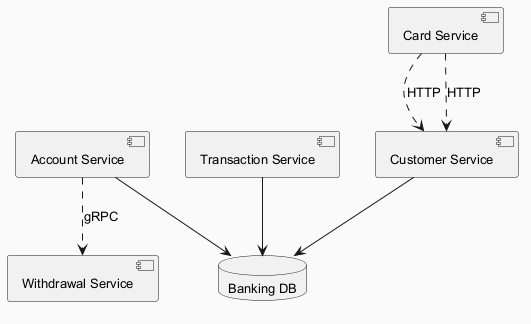

The diagram above was rendered by PlantUML. Its source (embedded in the PNG):
@startuml
skinparam backgroundColor #FAFAFA
skinparam classBackgroundColor #FFF3E0
skinparam classBorderColor #E65100
skinparam defaultFontSize 13
component "Customer Service" as C_CustomerService
component "Card Service" as C_CardService
component "Account Service" as C_AccountService
component "Withdrawal Service" as C_WithdrawalService
component "Transaction Service" as C_TransactionService
database "Banking DB" as DB_banking
C_CustomerService --> DB_banking
C_AccountService --> DB_banking
C_TransactionService --> DB_banking
C_CardService ..> C_CustomerService : HTTP
C_CardService ..> C_CustomerService : HTTP
C_AccountService ..> C_WithdrawalService : gRPC
@enduml